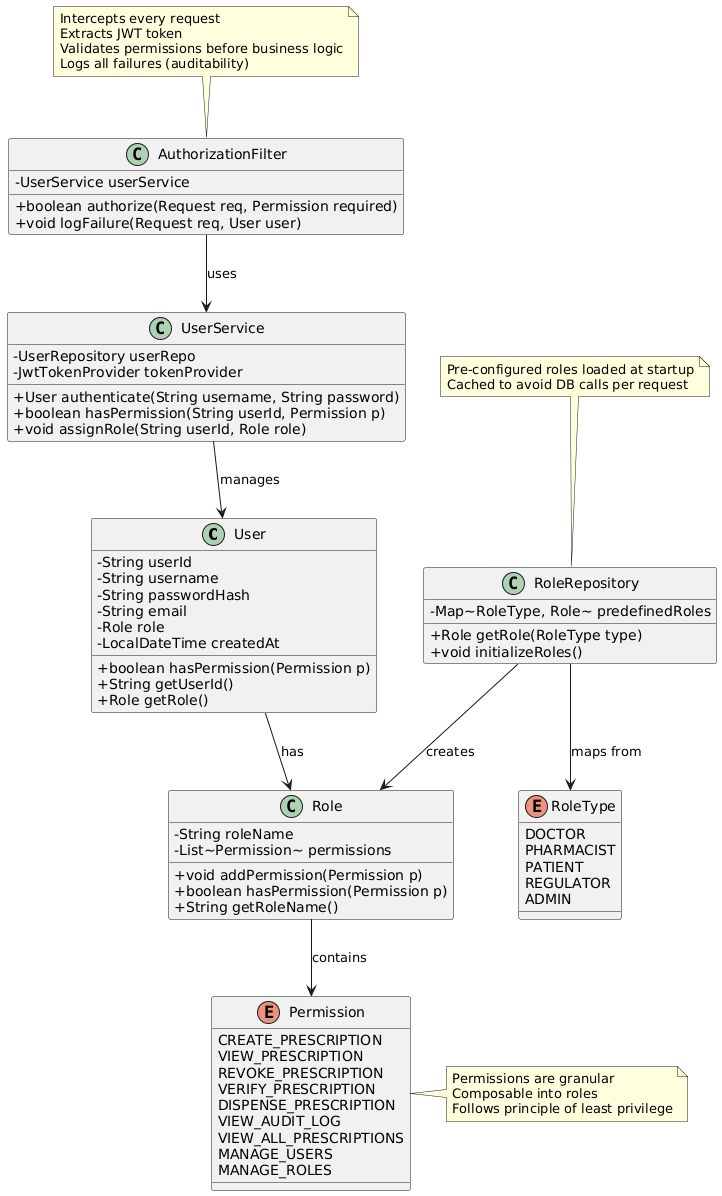

The diagram above was rendered by PlantUML. Its source (embedded in the PNG):
@startuml
skinparam classAttributeIconSize 0

class User {
  - String userId
  - String username
  - String passwordHash
  - String email
  - Role role
  - LocalDateTime createdAt
  + boolean hasPermission(Permission p)
  + String getUserId()
  + Role getRole()
}

class Role {
  - String roleName
  - List~Permission~ permissions
  + void addPermission(Permission p)
  + boolean hasPermission(Permission p)
  + String getRoleName()
}

enum Permission {
  CREATE_PRESCRIPTION
  VIEW_PRESCRIPTION
  REVOKE_PRESCRIPTION
  VERIFY_PRESCRIPTION
  DISPENSE_PRESCRIPTION
  VIEW_AUDIT_LOG
  VIEW_ALL_PRESCRIPTIONS
  MANAGE_USERS
  MANAGE_ROLES
}

class RoleRepository {
  - Map~RoleType, Role~ predefinedRoles
  + Role getRole(RoleType type)
  + void initializeRoles()
}

enum RoleType {
  DOCTOR
  PHARMACIST
  PATIENT
  REGULATOR
  ADMIN
}

class AuthorizationFilter {
  - UserService userService
  + boolean authorize(Request req, Permission required)
  + void logFailure(Request req, User user)
}

class UserService {
  - UserRepository userRepo
  - JwtTokenProvider tokenProvider
  + User authenticate(String username, String password)
  + boolean hasPermission(String userId, Permission p)
  + void assignRole(String userId, Role role)
}

' === Relationships ===
User --> Role : has
Role --> Permission : contains
RoleRepository --> RoleType : maps from
RoleRepository --> Role : creates
AuthorizationFilter --> UserService : uses
UserService --> User : manages

note top of AuthorizationFilter
  Intercepts every request
  Extracts JWT token
  Validates permissions before business logic
  Logs all failures (auditability)
end note

note top of RoleRepository
  Pre-configured roles loaded at startup
  Cached to avoid DB calls per request
end note

note right of Permission
  Permissions are granular
  Composable into roles
  Follows principle of least privilege
end note
@enduml